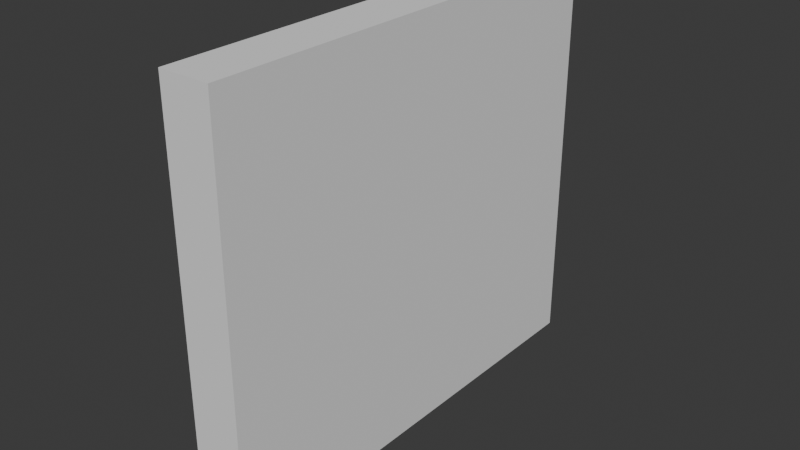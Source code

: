 # Source: Wall-4.5.blend  (saved by Blender 4.2.66; exported with 4.5.12 LTS)
import bpy
from mathutils import Matrix  # noqa: F401  (used for matrix-valued properties, if any)

bpy.ops.wm.read_factory_settings(use_empty=True)
scene = bpy.context.scene
scene.name = 'Scene'

# ---- collections
col_collection = bpy.data.collections.new('Collection'); scene.collection.children.link(col_collection)

# ---- world
world_world = bpy.data.worlds.new('World'); scene.world = world_world
world_world.use_nodes = True; world_world.node_tree.nodes.clear()
_N = world_world.node_tree.nodes; _L = world_world.node_tree.links
n0 = _N.new('ShaderNodeOutputWorld'); n0.name = 'World Output'; n0.location = (300, 300)
n1 = _N.new('ShaderNodeBackground'); n1.name = 'Background'; n1.location = (10, 300)
n1.inputs[0].default_value = (0.05088, 0.05088, 0.05088, 1.0)
_L.new(n1.outputs[0], n0.inputs[0])
n0.is_active_output = True
world_world.color = (0.05088, 0.05088, 0.05088)
world_world.sun_shadow_jitter_overblur = 0.0

# ---- meshes
me_wall_4_5_col = bpy.data.meshes.new('Wall-4.5-col')
me_wall_4_5_col.from_pydata([(8.613e-07, -2.25, 0.25), (-9.805e-07, 2.25, 0.25), (0.25, -2.25, 0.25), (0.25, 2.25, 0.25), (8.613e-07, -2.25, 3.75), (-9.805e-07, 2.25, 3.75), (0.25, -2.25, 3.75), (0.25, 2.25, 3.75), (-0.25, -2.25, 0.25), (-0.25, 2.25, 0.25), (-0.25, -2.25, 3.75), (-0.25, 2.25, 3.75), (8.613e-07, -2.25, 0.0), (-9.805e-07, 2.25, 0.0), (0.25, -2.25, 0.0), (0.25, 2.25, 0.0), (-0.25, -2.25, 0.0), (-0.25, 2.25, 0.0), (8.613e-07, -2.25, 4.0), (-9.805e-07, 2.25, 4.0), (0.25, -2.25, 4.0), (0.25, 2.25, 4.0), (-0.25, -2.25, 4.0), (-0.25, 2.25, 4.0)], [], [(2, 0, 12, 14), (4, 6, 20, 18), (0, 2, 6, 4), (10, 4, 18, 22), (3, 1, 5, 7), (2, 3, 7, 6), (9, 8, 10, 11), (9, 1, 13, 17), (0, 4, 10, 8), (5, 1, 9, 11), (12, 13, 15, 14), (13, 12, 16, 17), (0, 8, 16, 12), (1, 3, 15, 13), (3, 2, 14, 15), (8, 9, 17, 16), (18, 20, 21, 19), (18, 19, 23, 22), (11, 10, 22, 23), (7, 5, 19, 21), (5, 11, 23, 19), (6, 7, 21, 20)])
_uv = me_wall_4_5_col.uv_layers.new(name='UVMap')
_uv.uv.foreach_set('vector', [0.8333, 0.1667, 1.0, 0.0, 1.0, 0.0, 0.8333, 0.1667, 1.0, 0.0, 0.8333, 0.1667, 0.8333, 0.1667, 1.0, 0.0, 1.0, 0.0, 0.8333, 0.1667, 0.8333, 0.1667, 1.0, 0.0, 1.0, 0.0, 1.0, 0.0, 1.0, 0.0, 1.0, 0.0, 0.1667, 0.1667, 0.0, 0.0, 0.0, 0.0, 0.1667, 0.1667, 0.8333, 0.1667, 0.1667, 0.1667, 0.1667, 0.1667, 0.8333, 0.1667, 0.0, 0.0, 1.0, 0.0, 1.0, 0.0, 0.0, 0.0, 0.0, 0.0, 0.0, 0.0, 0.0, 0.0, 0.0, 0.0, 1.0, 0.0, 1.0, 0.0, 1.0, 0.0, 1.0, 0.0, 0.0, 0.0, 0.0, 0.0, 0.0, 0.0, 0.0, 0.0, 1.0, 0.0, 0.0, 0.0, 0.1667, 0.1667, 0.8333, 0.1667, 0.0, 0.0, 1.0, 0.0, 1.0, 0.0, 0.0, 0.0, 1.0, 0.0, 1.0, 0.0, 1.0, 0.0, 1.0, 0.0, 0.0, 0.0, 0.1667, 0.1667, 0.1667, 0.1667, 0.0, 0.0, 0.1667, 0.1667, 0.8333, 0.1667, 0.8333, 0.1667, 0.1667, 0.1667, 1.0, 0.0, 0.0, 0.0, 0.0, 0.0, 1.0, 0.0, 1.0, 0.0, 0.8333, 0.1667, 0.1667, 0.1667, 0.0, 0.0, 1.0, 0.0, 0.0, 0.0, 0.0, 0.0, 1.0, 0.0, 0.0, 0.0, 1.0, 0.0, 1.0, 0.0, 0.0, 0.0, 0.1667, 0.1667, 0.0, 0.0, 0.0, 0.0, 0.1667, 0.1667, 0.0, 0.0, 0.0, 0.0, 0.0, 0.0, 0.0, 0.0, 0.8333, 0.1667, 0.1667, 0.1667, 0.1667, 0.1667, 0.8333, 0.1667])
me_wall_4_5_col.update()

# ---- objects
ob_wall_4_5_col = bpy.data.objects.new('Wall-4.5-col', me_wall_4_5_col)

# ---- transforms, parenting, visibility, modifiers, constraints
ob_wall_4_5_col.location = (0.0, 0.0, 0.0)

# ---- collection membership
col_collection.objects.link(ob_wall_4_5_col)

# ---- scene / render settings (as saved in the file)
scene.frame_start = 1; scene.frame_end = 250; scene.frame_set(1)
scene.render.engine = 'BLENDER_EEVEE_NEXT'
bpy.context.view_layer.update()

# ---- added for rendering (the .blend has no active camera and no usable light): camera, sun
cam_auto = bpy.data.cameras.new('AutoCamera')
cam_auto.lens = 50.0
cam_auto.sensor_width = 36.0
cam_auto.clip_end = 1000.0
ob_auto_camera = bpy.data.objects.new('AutoCamera', cam_auto)
scene.collection.objects.link(ob_auto_camera)
ob_auto_camera.location = (5.58977, -6.70772, 6.47181)
ob_auto_camera.rotation_euler = (1.09748, -7.21219e-08, 0.694738)
scene.camera = ob_auto_camera
light_auto_sun = bpy.data.lights.new('AutoSun', 'SUN')
light_auto_sun.energy = 3.0
light_auto_sun.angle = 0.0523599
ob_auto_sun = bpy.data.objects.new('AutoSun', light_auto_sun)
scene.collection.objects.link(ob_auto_sun)
ob_auto_sun.rotation_euler = (0.872665, 0.174533, 0.523599)
bpy.context.view_layer.update()
